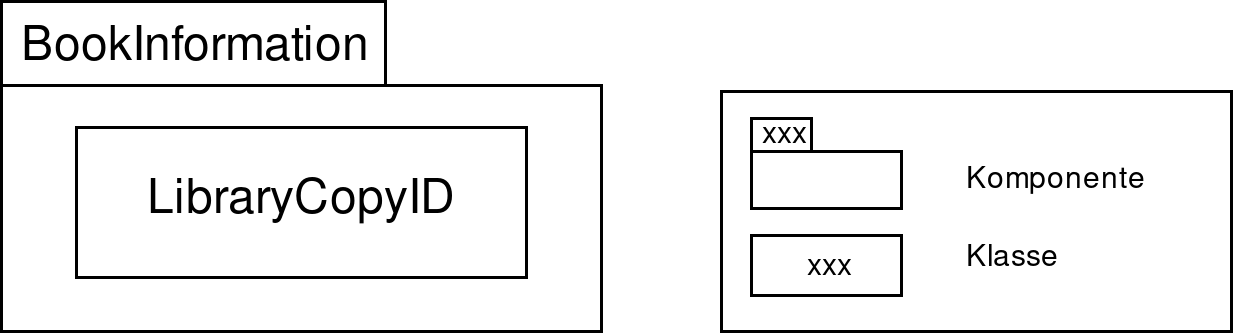

The diagram above was exported from draw.io. Its source (the exported page's mxGraphModel, read from the mxfile embedded in the PNG):
<mxGraphModel dx="1618" dy="1056" grid="1" gridSize="10" guides="1" tooltips="1" connect="1" arrows="1" fold="1" page="1" pageScale="1" pageWidth="850" pageHeight="1100" math="0" shadow="0">
  <root>
    <mxCell id="0" />
    <mxCell id="1" parent="0" />
    <mxCell id="XCFm03G5XwkHmAnvLaAE-3" value="" style="group" vertex="1" connectable="0" parent="1">
      <mxGeometry x="240" y="358" width="200" height="110" as="geometry" />
    </mxCell>
    <mxCell id="XCFm03G5XwkHmAnvLaAE-4" value="" style="shape=folder;fontStyle=1;spacingTop=10;tabWidth=128;tabHeight=28;tabPosition=left;html=1;" vertex="1" parent="XCFm03G5XwkHmAnvLaAE-3">
      <mxGeometry width="200" height="110" as="geometry" />
    </mxCell>
    <mxCell id="XCFm03G5XwkHmAnvLaAE-5" value="BookInformation" style="text;html=1;resizable=0;points=[];autosize=1;align=center;verticalAlign=bottom;spacingTop=-4;fontSize=16;" vertex="1" parent="XCFm03G5XwkHmAnvLaAE-3">
      <mxGeometry y="7.2727272727272725" width="130" height="20" as="geometry" />
    </mxCell>
    <mxCell id="XCFm03G5XwkHmAnvLaAE-6" value="&lt;div&gt;LibraryCopyID&lt;/div&gt;" style="html=1;fontSize=16;align=center;" vertex="1" parent="1">
      <mxGeometry x="265" y="399.99999999999983" width="150" height="50" as="geometry" />
    </mxCell>
    <mxCell id="XCFm03G5XwkHmAnvLaAE-21" value="" style="group" vertex="1" connectable="0" parent="1">
      <mxGeometry x="480" y="388" width="170" height="80" as="geometry" />
    </mxCell>
    <mxCell id="XCFm03G5XwkHmAnvLaAE-8" value="" style="rounded=0;whiteSpace=wrap;html=1;fontSize=9;" vertex="1" parent="XCFm03G5XwkHmAnvLaAE-21">
      <mxGeometry width="170" height="80" as="geometry" />
    </mxCell>
    <mxCell id="XCFm03G5XwkHmAnvLaAE-9" value="" style="group;fontSize=10;" vertex="1" connectable="0" parent="XCFm03G5XwkHmAnvLaAE-21">
      <mxGeometry x="10" y="9" width="50" height="30" as="geometry" />
    </mxCell>
    <mxCell id="XCFm03G5XwkHmAnvLaAE-10" value="" style="shape=folder;fontStyle=1;spacingTop=10;tabWidth=20;tabHeight=11;tabPosition=left;html=1;fontSize=10;" vertex="1" parent="XCFm03G5XwkHmAnvLaAE-9">
      <mxGeometry width="50" height="30" as="geometry" />
    </mxCell>
    <mxCell id="XCFm03G5XwkHmAnvLaAE-11" value="xxx" style="text;html=1;resizable=0;points=[];autosize=1;align=center;verticalAlign=bottom;spacingTop=-4;fontSize=10;" vertex="1" parent="XCFm03G5XwkHmAnvLaAE-9">
      <mxGeometry x="-4.888888888888889" y="2.804347826086957" width="30" height="10" as="geometry" />
    </mxCell>
    <mxCell id="XCFm03G5XwkHmAnvLaAE-12" value="Komponente" style="text;html=1;resizable=0;points=[];autosize=1;align=left;verticalAlign=top;spacingTop=-4;flipV=1;fontSize=10;" vertex="1" parent="XCFm03G5XwkHmAnvLaAE-21">
      <mxGeometry x="80" y="21" width="80" height="20" as="geometry" />
    </mxCell>
    <mxCell id="XCFm03G5XwkHmAnvLaAE-17" value="&lt;font style=&quot;font-size: 10px;&quot;&gt;xxx&lt;/font&gt;" style="html=1;fontSize=10;align=center;" vertex="1" parent="XCFm03G5XwkHmAnvLaAE-21">
      <mxGeometry x="10" y="48" width="50" height="20" as="geometry" />
    </mxCell>
    <mxCell id="XCFm03G5XwkHmAnvLaAE-19" value="Klasse" style="text;html=1;resizable=0;points=[];autosize=1;align=left;verticalAlign=top;spacingTop=-4;flipV=1;fontSize=10;" vertex="1" parent="XCFm03G5XwkHmAnvLaAE-21">
      <mxGeometry x="80" y="47" width="50" height="20" as="geometry" />
    </mxCell>
  </root>
</mxGraphModel>